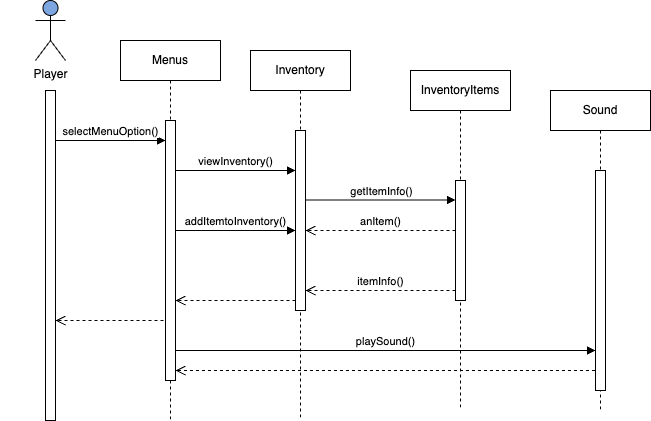

The diagram above was exported from draw.io. Its source (the exported page's mxGraphModel, read from the mxfile embedded in the PNG):
<mxGraphModel dx="954" dy="639" grid="1" gridSize="10" guides="1" tooltips="1" connect="1" arrows="1" fold="1" page="1" pageScale="1" pageWidth="850" pageHeight="1100" math="0" shadow="0">
  <root>
    <mxCell id="0" />
    <mxCell id="1" parent="0" />
    <mxCell id="aM9ryv3xv72pqoxQDRHE-1" value="" style="shape=umlLifeline;perimeter=lifelinePerimeter;whiteSpace=wrap;html=1;container=0;dropTarget=0;collapsible=0;recursiveResize=0;outlineConnect=0;portConstraint=eastwest;newEdgeStyle={&quot;edgeStyle&quot;:&quot;elbowEdgeStyle&quot;,&quot;elbow&quot;:&quot;vertical&quot;,&quot;curved&quot;:0,&quot;rounded&quot;:0};size=0;" parent="1" vertex="1">
      <mxGeometry x="50" y="130" width="100" height="300" as="geometry" />
    </mxCell>
    <mxCell id="aM9ryv3xv72pqoxQDRHE-2" value="" style="html=1;points=[];perimeter=orthogonalPerimeter;outlineConnect=0;targetShapes=umlLifeline;portConstraint=eastwest;newEdgeStyle={&quot;edgeStyle&quot;:&quot;elbowEdgeStyle&quot;,&quot;elbow&quot;:&quot;vertical&quot;,&quot;curved&quot;:0,&quot;rounded&quot;:0};" parent="aM9ryv3xv72pqoxQDRHE-1" vertex="1">
      <mxGeometry x="45" y="-30" width="10" height="330" as="geometry" />
    </mxCell>
    <mxCell id="aM9ryv3xv72pqoxQDRHE-5" value="Inventory" style="shape=umlLifeline;perimeter=lifelinePerimeter;whiteSpace=wrap;html=1;container=0;dropTarget=0;collapsible=0;recursiveResize=0;outlineConnect=0;portConstraint=eastwest;newEdgeStyle={&quot;edgeStyle&quot;:&quot;elbowEdgeStyle&quot;,&quot;elbow&quot;:&quot;vertical&quot;,&quot;curved&quot;:0,&quot;rounded&quot;:0};" parent="1" vertex="1">
      <mxGeometry x="300" y="60" width="100" height="370" as="geometry" />
    </mxCell>
    <mxCell id="aM9ryv3xv72pqoxQDRHE-6" value="" style="html=1;points=[];perimeter=orthogonalPerimeter;outlineConnect=0;targetShapes=umlLifeline;portConstraint=eastwest;newEdgeStyle={&quot;edgeStyle&quot;:&quot;elbowEdgeStyle&quot;,&quot;elbow&quot;:&quot;vertical&quot;,&quot;curved&quot;:0,&quot;rounded&quot;:0};" parent="aM9ryv3xv72pqoxQDRHE-5" vertex="1">
      <mxGeometry x="45" y="80" width="10" height="180" as="geometry" />
    </mxCell>
    <mxCell id="aM9ryv3xv72pqoxQDRHE-7" value="addItemtoInventory()" style="html=1;verticalAlign=bottom;endArrow=block;edgeStyle=elbowEdgeStyle;elbow=horizontal;curved=0;rounded=0;" parent="1" source="Q4oZBdSKaFbL2uuoGTuE-12" target="aM9ryv3xv72pqoxQDRHE-6" edge="1">
      <mxGeometry relative="1" as="geometry">
        <mxPoint x="200" y="240" as="sourcePoint" />
        <Array as="points">
          <mxPoint x="290" y="240" />
        </Array>
        <mxPoint x="365" y="240" as="targetPoint" />
      </mxGeometry>
    </mxCell>
    <mxCell id="aM9ryv3xv72pqoxQDRHE-8" value="anItem()" style="html=1;verticalAlign=bottom;endArrow=open;dashed=1;endSize=8;edgeStyle=elbowEdgeStyle;elbow=vertical;curved=0;rounded=0;" parent="1" source="Q4oZBdSKaFbL2uuoGTuE-2" target="aM9ryv3xv72pqoxQDRHE-6" edge="1">
      <mxGeometry relative="1" as="geometry">
        <mxPoint x="360" y="240" as="targetPoint" />
        <Array as="points">
          <mxPoint x="360" y="240" />
        </Array>
        <mxPoint x="500" y="240" as="sourcePoint" />
        <mxPoint as="offset" />
      </mxGeometry>
    </mxCell>
    <mxCell id="Q4oZBdSKaFbL2uuoGTuE-1" value="InventoryItems" style="shape=umlLifeline;perimeter=lifelinePerimeter;whiteSpace=wrap;html=1;container=0;dropTarget=0;collapsible=0;recursiveResize=0;outlineConnect=0;portConstraint=eastwest;newEdgeStyle={&quot;edgeStyle&quot;:&quot;elbowEdgeStyle&quot;,&quot;elbow&quot;:&quot;vertical&quot;,&quot;curved&quot;:0,&quot;rounded&quot;:0};" vertex="1" parent="1">
      <mxGeometry x="460" y="80" width="100" height="340" as="geometry" />
    </mxCell>
    <mxCell id="Q4oZBdSKaFbL2uuoGTuE-2" value="" style="html=1;points=[];perimeter=orthogonalPerimeter;outlineConnect=0;targetShapes=umlLifeline;portConstraint=eastwest;newEdgeStyle={&quot;edgeStyle&quot;:&quot;elbowEdgeStyle&quot;,&quot;elbow&quot;:&quot;vertical&quot;,&quot;curved&quot;:0,&quot;rounded&quot;:0};" vertex="1" parent="Q4oZBdSKaFbL2uuoGTuE-1">
      <mxGeometry x="45" y="110" width="10" height="120" as="geometry" />
    </mxCell>
    <mxCell id="Q4oZBdSKaFbL2uuoGTuE-3" value="Player" style="shape=umlActor;verticalLabelPosition=bottom;verticalAlign=top;html=1;outlineConnect=0;fillColor=#7EA6E0;" vertex="1" parent="1">
      <mxGeometry x="85" y="10" width="30" height="60" as="geometry" />
    </mxCell>
    <mxCell id="Q4oZBdSKaFbL2uuoGTuE-6" value="getItemInfo()" style="html=1;verticalAlign=bottom;endArrow=block;edgeStyle=elbowEdgeStyle;elbow=horizontal;curved=0;rounded=0;" edge="1" parent="1" source="aM9ryv3xv72pqoxQDRHE-6" target="Q4oZBdSKaFbL2uuoGTuE-2">
      <mxGeometry x="0.0133" relative="1" as="geometry">
        <mxPoint x="360" y="210" as="sourcePoint" />
        <Array as="points">
          <mxPoint x="455" y="209.5" />
          <mxPoint x="405" y="209.5" />
        </Array>
        <mxPoint x="500" y="209.5" as="targetPoint" />
        <mxPoint as="offset" />
      </mxGeometry>
    </mxCell>
    <mxCell id="Q4oZBdSKaFbL2uuoGTuE-7" value="itemInfo()" style="html=1;verticalAlign=bottom;endArrow=open;dashed=1;endSize=8;edgeStyle=elbowEdgeStyle;elbow=vertical;curved=0;rounded=0;" edge="1" parent="1" source="Q4oZBdSKaFbL2uuoGTuE-2">
      <mxGeometry relative="1" as="geometry">
        <mxPoint x="355" y="300" as="targetPoint" />
        <Array as="points">
          <mxPoint x="360" y="300" />
        </Array>
        <mxPoint x="510" y="300" as="sourcePoint" />
        <mxPoint as="offset" />
      </mxGeometry>
    </mxCell>
    <mxCell id="Q4oZBdSKaFbL2uuoGTuE-8" value="Sound" style="shape=umlLifeline;perimeter=lifelinePerimeter;whiteSpace=wrap;html=1;container=0;dropTarget=0;collapsible=0;recursiveResize=0;outlineConnect=0;portConstraint=eastwest;newEdgeStyle={&quot;edgeStyle&quot;:&quot;elbowEdgeStyle&quot;,&quot;elbow&quot;:&quot;vertical&quot;,&quot;curved&quot;:0,&quot;rounded&quot;:0};" vertex="1" parent="1">
      <mxGeometry x="600" y="100" width="100" height="320" as="geometry" />
    </mxCell>
    <mxCell id="Q4oZBdSKaFbL2uuoGTuE-9" value="" style="html=1;points=[];perimeter=orthogonalPerimeter;outlineConnect=0;targetShapes=umlLifeline;portConstraint=eastwest;newEdgeStyle={&quot;edgeStyle&quot;:&quot;elbowEdgeStyle&quot;,&quot;elbow&quot;:&quot;vertical&quot;,&quot;curved&quot;:0,&quot;rounded&quot;:0};" vertex="1" parent="Q4oZBdSKaFbL2uuoGTuE-8">
      <mxGeometry x="45" y="80" width="10" height="220" as="geometry" />
    </mxCell>
    <mxCell id="Q4oZBdSKaFbL2uuoGTuE-11" value="Menus" style="shape=umlLifeline;perimeter=lifelinePerimeter;whiteSpace=wrap;html=1;container=0;dropTarget=0;collapsible=0;recursiveResize=0;outlineConnect=0;portConstraint=eastwest;newEdgeStyle={&quot;edgeStyle&quot;:&quot;elbowEdgeStyle&quot;,&quot;elbow&quot;:&quot;vertical&quot;,&quot;curved&quot;:0,&quot;rounded&quot;:0};" vertex="1" parent="1">
      <mxGeometry x="170" y="50" width="100" height="380" as="geometry" />
    </mxCell>
    <mxCell id="Q4oZBdSKaFbL2uuoGTuE-12" value="" style="html=1;points=[];perimeter=orthogonalPerimeter;outlineConnect=0;targetShapes=umlLifeline;portConstraint=eastwest;newEdgeStyle={&quot;edgeStyle&quot;:&quot;elbowEdgeStyle&quot;,&quot;elbow&quot;:&quot;vertical&quot;,&quot;curved&quot;:0,&quot;rounded&quot;:0};" vertex="1" parent="Q4oZBdSKaFbL2uuoGTuE-11">
      <mxGeometry x="45" y="80" width="10" height="260" as="geometry" />
    </mxCell>
    <mxCell id="Q4oZBdSKaFbL2uuoGTuE-13" value="selectMenuOption()" style="html=1;verticalAlign=bottom;endArrow=block;edgeStyle=elbowEdgeStyle;elbow=horizontal;curved=0;rounded=0;" edge="1" parent="1" source="aM9ryv3xv72pqoxQDRHE-2" target="Q4oZBdSKaFbL2uuoGTuE-12">
      <mxGeometry relative="1" as="geometry">
        <mxPoint x="110" y="150" as="sourcePoint" />
        <Array as="points">
          <mxPoint x="190" y="150" />
          <mxPoint x="140" y="150" />
        </Array>
        <mxPoint x="210" y="150" as="targetPoint" />
        <mxPoint as="offset" />
      </mxGeometry>
    </mxCell>
    <mxCell id="Q4oZBdSKaFbL2uuoGTuE-14" value="viewInventory()" style="html=1;verticalAlign=bottom;endArrow=block;edgeStyle=elbowEdgeStyle;elbow=horizontal;curved=0;rounded=0;" edge="1" parent="1" source="Q4oZBdSKaFbL2uuoGTuE-12" target="aM9ryv3xv72pqoxQDRHE-6">
      <mxGeometry relative="1" as="geometry">
        <mxPoint x="230" y="180" as="sourcePoint" />
        <Array as="points">
          <mxPoint x="315" y="180" />
          <mxPoint x="265" y="180" />
        </Array>
        <mxPoint x="340" y="180" as="targetPoint" />
        <mxPoint as="offset" />
      </mxGeometry>
    </mxCell>
    <mxCell id="Q4oZBdSKaFbL2uuoGTuE-15" value="playSound()" style="html=1;verticalAlign=bottom;endArrow=block;edgeStyle=elbowEdgeStyle;elbow=horizontal;curved=0;rounded=0;" edge="1" parent="1" source="Q4oZBdSKaFbL2uuoGTuE-12" target="Q4oZBdSKaFbL2uuoGTuE-9">
      <mxGeometry relative="1" as="geometry">
        <mxPoint x="350" y="360" as="sourcePoint" />
        <Array as="points">
          <mxPoint x="415" y="360" />
        </Array>
        <mxPoint x="470" y="360" as="targetPoint" />
      </mxGeometry>
    </mxCell>
    <mxCell id="Q4oZBdSKaFbL2uuoGTuE-16" value="" style="html=1;verticalAlign=bottom;endArrow=open;dashed=1;endSize=8;edgeStyle=elbowEdgeStyle;elbow=vertical;curved=0;rounded=0;" edge="1" parent="1">
      <mxGeometry relative="1" as="geometry">
        <mxPoint x="225" y="380" as="targetPoint" />
        <Array as="points">
          <mxPoint x="365" y="380" />
        </Array>
        <mxPoint x="644.5" y="380" as="sourcePoint" />
      </mxGeometry>
    </mxCell>
    <mxCell id="Q4oZBdSKaFbL2uuoGTuE-18" value="" style="html=1;verticalAlign=bottom;endArrow=open;dashed=1;endSize=8;edgeStyle=elbowEdgeStyle;elbow=vertical;curved=0;rounded=0;" edge="1" parent="1" target="Q4oZBdSKaFbL2uuoGTuE-12">
      <mxGeometry relative="1" as="geometry">
        <mxPoint x="225" y="280" as="targetPoint" />
        <Array as="points">
          <mxPoint x="280" y="310" />
        </Array>
        <mxPoint x="345" y="280" as="sourcePoint" />
      </mxGeometry>
    </mxCell>
    <mxCell id="Q4oZBdSKaFbL2uuoGTuE-19" value="" style="html=1;verticalAlign=bottom;endArrow=open;dashed=1;endSize=8;edgeStyle=elbowEdgeStyle;elbow=vertical;curved=0;rounded=0;" edge="1" parent="1">
      <mxGeometry relative="1" as="geometry">
        <mxPoint x="105" y="330" as="targetPoint" />
        <Array as="points">
          <mxPoint x="180" y="330" />
        </Array>
        <mxPoint x="215" y="290" as="sourcePoint" />
      </mxGeometry>
    </mxCell>
  </root>
</mxGraphModel>